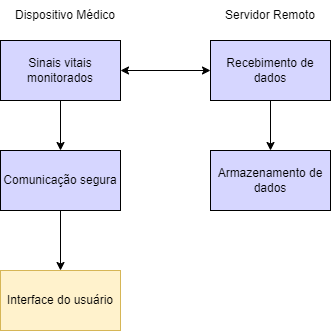

The diagram above was exported from draw.io. Its source (the exported page's mxGraphModel, read from the mxfile embedded in the PNG):
<mxGraphModel dx="794" dy="456" grid="1" gridSize="10" guides="1" tooltips="1" connect="1" arrows="1" fold="1" page="1" pageScale="1" pageWidth="850" pageHeight="1100" math="0" shadow="0">
  <root>
    <mxCell id="0" />
    <mxCell id="1" parent="0" />
    <mxCell id="Ahv1-C2HRkoKEpilaSDl-6" style="edgeStyle=orthogonalEdgeStyle;rounded=0;orthogonalLoop=1;jettySize=auto;html=1;exitX=0.5;exitY=1;exitDx=0;exitDy=0;entryX=0.5;entryY=0;entryDx=0;entryDy=0;" edge="1" parent="1" source="Ahv1-C2HRkoKEpilaSDl-1" target="Ahv1-C2HRkoKEpilaSDl-3">
      <mxGeometry relative="1" as="geometry" />
    </mxCell>
    <mxCell id="Ahv1-C2HRkoKEpilaSDl-1" value="Sinais vitais monitorados" style="rounded=0;whiteSpace=wrap;html=1;fillColor=#d6d6ff;" vertex="1" parent="1">
      <mxGeometry x="300" y="120" width="120" height="60" as="geometry" />
    </mxCell>
    <mxCell id="Ahv1-C2HRkoKEpilaSDl-9" style="edgeStyle=orthogonalEdgeStyle;rounded=0;orthogonalLoop=1;jettySize=auto;html=1;exitX=0.5;exitY=1;exitDx=0;exitDy=0;entryX=0.5;entryY=0;entryDx=0;entryDy=0;" edge="1" parent="1" source="Ahv1-C2HRkoKEpilaSDl-2" target="Ahv1-C2HRkoKEpilaSDl-4">
      <mxGeometry relative="1" as="geometry" />
    </mxCell>
    <mxCell id="Ahv1-C2HRkoKEpilaSDl-2" value="Recebimento de dados" style="rounded=0;whiteSpace=wrap;html=1;fillColor=#d6d6ff;" vertex="1" parent="1">
      <mxGeometry x="510" y="120" width="120" height="60" as="geometry" />
    </mxCell>
    <mxCell id="Ahv1-C2HRkoKEpilaSDl-10" style="edgeStyle=orthogonalEdgeStyle;rounded=0;orthogonalLoop=1;jettySize=auto;html=1;exitX=0.5;exitY=1;exitDx=0;exitDy=0;entryX=0.5;entryY=0;entryDx=0;entryDy=0;" edge="1" parent="1" source="Ahv1-C2HRkoKEpilaSDl-3" target="Ahv1-C2HRkoKEpilaSDl-5">
      <mxGeometry relative="1" as="geometry" />
    </mxCell>
    <mxCell id="Ahv1-C2HRkoKEpilaSDl-3" value="Comunicação segura" style="rounded=0;whiteSpace=wrap;html=1;fillColor=#d6d6ff;" vertex="1" parent="1">
      <mxGeometry x="300" y="230" width="120" height="60" as="geometry" />
    </mxCell>
    <mxCell id="Ahv1-C2HRkoKEpilaSDl-4" value="Armazenamento de dados" style="rounded=0;whiteSpace=wrap;html=1;fillColor=#d6d6ff;" vertex="1" parent="1">
      <mxGeometry x="510" y="230" width="120" height="60" as="geometry" />
    </mxCell>
    <mxCell id="Ahv1-C2HRkoKEpilaSDl-5" value="Interface do usuário" style="rounded=0;whiteSpace=wrap;html=1;fillColor=#fff2cc;strokeColor=#d6b656;" vertex="1" parent="1">
      <mxGeometry x="300" y="350" width="120" height="60" as="geometry" />
    </mxCell>
    <mxCell id="Ahv1-C2HRkoKEpilaSDl-8" value="" style="endArrow=classic;startArrow=classic;html=1;rounded=0;entryX=0;entryY=0.5;entryDx=0;entryDy=0;exitX=1;exitY=0.5;exitDx=0;exitDy=0;" edge="1" parent="1" source="Ahv1-C2HRkoKEpilaSDl-1" target="Ahv1-C2HRkoKEpilaSDl-2">
      <mxGeometry width="50" height="50" relative="1" as="geometry">
        <mxPoint x="430" y="180" as="sourcePoint" />
        <mxPoint x="480" y="130" as="targetPoint" />
      </mxGeometry>
    </mxCell>
    <mxCell id="Ahv1-C2HRkoKEpilaSDl-11" value="Dispositivo Médico" style="text;html=1;strokeColor=none;fillColor=none;align=center;verticalAlign=middle;whiteSpace=wrap;rounded=0;" vertex="1" parent="1">
      <mxGeometry x="310" y="80" width="110" height="30" as="geometry" />
    </mxCell>
    <mxCell id="Ahv1-C2HRkoKEpilaSDl-12" value="Servidor Remoto" style="text;html=1;strokeColor=none;fillColor=none;align=center;verticalAlign=middle;whiteSpace=wrap;rounded=0;" vertex="1" parent="1">
      <mxGeometry x="515" y="80" width="110" height="30" as="geometry" />
    </mxCell>
  </root>
</mxGraphModel>